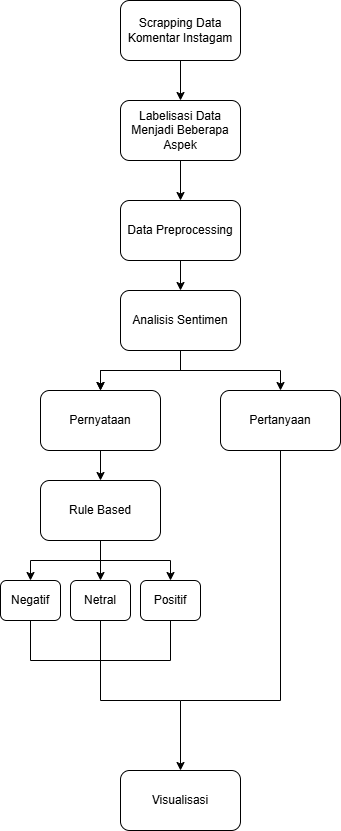

The diagram above was exported from draw.io. Its source (the exported page's mxGraphModel, read from the mxfile embedded in the PNG):
<mxGraphModel dx="1291" dy="685" grid="1" gridSize="10" guides="1" tooltips="1" connect="1" arrows="1" fold="1" page="1" pageScale="1" pageWidth="850" pageHeight="1100" math="0" shadow="0">
  <root>
    <mxCell id="0" />
    <mxCell id="1" parent="0" />
    <mxCell id="H9FCrLS3OA24I27FJik7-3" value="" style="edgeStyle=orthogonalEdgeStyle;rounded=0;orthogonalLoop=1;jettySize=auto;html=1;" parent="1" source="H9FCrLS3OA24I27FJik7-1" target="H9FCrLS3OA24I27FJik7-2" edge="1">
      <mxGeometry relative="1" as="geometry" />
    </mxCell>
    <mxCell id="H9FCrLS3OA24I27FJik7-1" value="Scrapping Data Komentar Instagam" style="rounded=1;whiteSpace=wrap;html=1;" parent="1" vertex="1">
      <mxGeometry x="180" y="120" width="120" height="60" as="geometry" />
    </mxCell>
    <mxCell id="H9FCrLS3OA24I27FJik7-5" value="" style="edgeStyle=orthogonalEdgeStyle;rounded=0;orthogonalLoop=1;jettySize=auto;html=1;" parent="1" source="H9FCrLS3OA24I27FJik7-2" target="H9FCrLS3OA24I27FJik7-4" edge="1">
      <mxGeometry relative="1" as="geometry" />
    </mxCell>
    <mxCell id="H9FCrLS3OA24I27FJik7-2" value="Labelisasi Data Menjadi Beberapa Aspek" style="rounded=1;whiteSpace=wrap;html=1;" parent="1" vertex="1">
      <mxGeometry x="180" y="220" width="120" height="60" as="geometry" />
    </mxCell>
    <mxCell id="H9FCrLS3OA24I27FJik7-7" value="" style="edgeStyle=orthogonalEdgeStyle;rounded=0;orthogonalLoop=1;jettySize=auto;html=1;" parent="1" source="H9FCrLS3OA24I27FJik7-4" target="H9FCrLS3OA24I27FJik7-6" edge="1">
      <mxGeometry relative="1" as="geometry" />
    </mxCell>
    <mxCell id="H9FCrLS3OA24I27FJik7-4" value="Data Preprocessing" style="rounded=1;whiteSpace=wrap;html=1;" parent="1" vertex="1">
      <mxGeometry x="180" y="320" width="120" height="60" as="geometry" />
    </mxCell>
    <mxCell id="H9FCrLS3OA24I27FJik7-9" value="" style="edgeStyle=orthogonalEdgeStyle;rounded=0;orthogonalLoop=1;jettySize=auto;html=1;" parent="1" source="H9FCrLS3OA24I27FJik7-6" target="H9FCrLS3OA24I27FJik7-8" edge="1">
      <mxGeometry relative="1" as="geometry" />
    </mxCell>
    <mxCell id="H9FCrLS3OA24I27FJik7-10" value="" style="edgeStyle=orthogonalEdgeStyle;rounded=0;orthogonalLoop=1;jettySize=auto;html=1;" parent="1" source="H9FCrLS3OA24I27FJik7-6" target="H9FCrLS3OA24I27FJik7-8" edge="1">
      <mxGeometry relative="1" as="geometry" />
    </mxCell>
    <mxCell id="H9FCrLS3OA24I27FJik7-12" value="" style="edgeStyle=orthogonalEdgeStyle;rounded=0;orthogonalLoop=1;jettySize=auto;html=1;" parent="1" source="H9FCrLS3OA24I27FJik7-6" target="H9FCrLS3OA24I27FJik7-11" edge="1">
      <mxGeometry relative="1" as="geometry" />
    </mxCell>
    <mxCell id="H9FCrLS3OA24I27FJik7-6" value="Analisis Sentimen" style="rounded=1;whiteSpace=wrap;html=1;" parent="1" vertex="1">
      <mxGeometry x="180" y="410" width="120" height="60" as="geometry" />
    </mxCell>
    <mxCell id="H9FCrLS3OA24I27FJik7-14" value="" style="edgeStyle=orthogonalEdgeStyle;rounded=0;orthogonalLoop=1;jettySize=auto;html=1;" parent="1" source="H9FCrLS3OA24I27FJik7-8" target="H9FCrLS3OA24I27FJik7-13" edge="1">
      <mxGeometry relative="1" as="geometry" />
    </mxCell>
    <mxCell id="H9FCrLS3OA24I27FJik7-8" value="Pernyataan" style="rounded=1;whiteSpace=wrap;html=1;" parent="1" vertex="1">
      <mxGeometry x="100" y="510" width="120" height="60" as="geometry" />
    </mxCell>
    <mxCell id="H9FCrLS3OA24I27FJik7-11" value="Pertanyaan" style="rounded=1;whiteSpace=wrap;html=1;" parent="1" vertex="1">
      <mxGeometry x="280" y="510" width="120" height="60" as="geometry" />
    </mxCell>
    <mxCell id="H9FCrLS3OA24I27FJik7-24" value="" style="edgeStyle=orthogonalEdgeStyle;rounded=0;orthogonalLoop=1;jettySize=auto;html=1;" parent="1" source="H9FCrLS3OA24I27FJik7-13" target="H9FCrLS3OA24I27FJik7-23" edge="1">
      <mxGeometry relative="1" as="geometry" />
    </mxCell>
    <mxCell id="H9FCrLS3OA24I27FJik7-26" value="" style="edgeStyle=orthogonalEdgeStyle;rounded=0;orthogonalLoop=1;jettySize=auto;html=1;" parent="1" source="H9FCrLS3OA24I27FJik7-13" target="H9FCrLS3OA24I27FJik7-25" edge="1">
      <mxGeometry relative="1" as="geometry" />
    </mxCell>
    <mxCell id="H9FCrLS3OA24I27FJik7-28" value="" style="edgeStyle=orthogonalEdgeStyle;rounded=0;orthogonalLoop=1;jettySize=auto;html=1;" parent="1" source="H9FCrLS3OA24I27FJik7-13" target="H9FCrLS3OA24I27FJik7-27" edge="1">
      <mxGeometry relative="1" as="geometry" />
    </mxCell>
    <mxCell id="H9FCrLS3OA24I27FJik7-13" value="Rule Based" style="rounded=1;whiteSpace=wrap;html=1;" parent="1" vertex="1">
      <mxGeometry x="100" y="600" width="120" height="60" as="geometry" />
    </mxCell>
    <mxCell id="H9FCrLS3OA24I27FJik7-23" value="Netral" style="rounded=1;whiteSpace=wrap;html=1;" parent="1" vertex="1">
      <mxGeometry x="130" y="700" width="60" height="40" as="geometry" />
    </mxCell>
    <mxCell id="H9FCrLS3OA24I27FJik7-25" value="Positif" style="rounded=1;whiteSpace=wrap;html=1;" parent="1" vertex="1">
      <mxGeometry x="200" y="700" width="60" height="40" as="geometry" />
    </mxCell>
    <mxCell id="H9FCrLS3OA24I27FJik7-27" value="Negatif" style="rounded=1;whiteSpace=wrap;html=1;" parent="1" vertex="1">
      <mxGeometry x="60" y="700" width="60" height="40" as="geometry" />
    </mxCell>
    <mxCell id="H9FCrLS3OA24I27FJik7-30" value="" style="endArrow=none;html=1;rounded=0;edgeStyle=orthogonalEdgeStyle;exitX=0.5;exitY=1;exitDx=0;exitDy=0;entryX=0.5;entryY=1;entryDx=0;entryDy=0;" parent="1" source="H9FCrLS3OA24I27FJik7-27" target="H9FCrLS3OA24I27FJik7-25" edge="1">
      <mxGeometry width="50" height="50" relative="1" as="geometry">
        <mxPoint x="89.98000000000006" y="760" as="sourcePoint" />
        <mxPoint x="240" y="760" as="targetPoint" />
        <Array as="points">
          <mxPoint x="90" y="780" />
          <mxPoint x="230" y="780" />
        </Array>
      </mxGeometry>
    </mxCell>
    <mxCell id="H9FCrLS3OA24I27FJik7-32" value="" style="endArrow=classic;html=1;rounded=0;exitX=0.5;exitY=1;exitDx=0;exitDy=0;edgeStyle=orthogonalEdgeStyle;" parent="1" source="H9FCrLS3OA24I27FJik7-23" edge="1">
      <mxGeometry width="50" height="50" relative="1" as="geometry">
        <mxPoint x="160" y="830" as="sourcePoint" />
        <mxPoint x="240" y="890" as="targetPoint" />
        <Array as="points">
          <mxPoint x="160" y="820" />
          <mxPoint x="240" y="820" />
        </Array>
      </mxGeometry>
    </mxCell>
    <mxCell id="H9FCrLS3OA24I27FJik7-34" value="" style="endArrow=none;html=1;rounded=0;entryX=0.5;entryY=1;entryDx=0;entryDy=0;edgeStyle=orthogonalEdgeStyle;" parent="1" target="H9FCrLS3OA24I27FJik7-11" edge="1">
      <mxGeometry width="50" height="50" relative="1" as="geometry">
        <mxPoint x="240" y="820" as="sourcePoint" />
        <mxPoint x="270" y="800" as="targetPoint" />
        <Array as="points">
          <mxPoint x="340" y="820" />
        </Array>
      </mxGeometry>
    </mxCell>
    <mxCell id="H9FCrLS3OA24I27FJik7-35" value="Visualisasi" style="rounded=1;whiteSpace=wrap;html=1;" parent="1" vertex="1">
      <mxGeometry x="180" y="890" width="120" height="60" as="geometry" />
    </mxCell>
  </root>
</mxGraphModel>